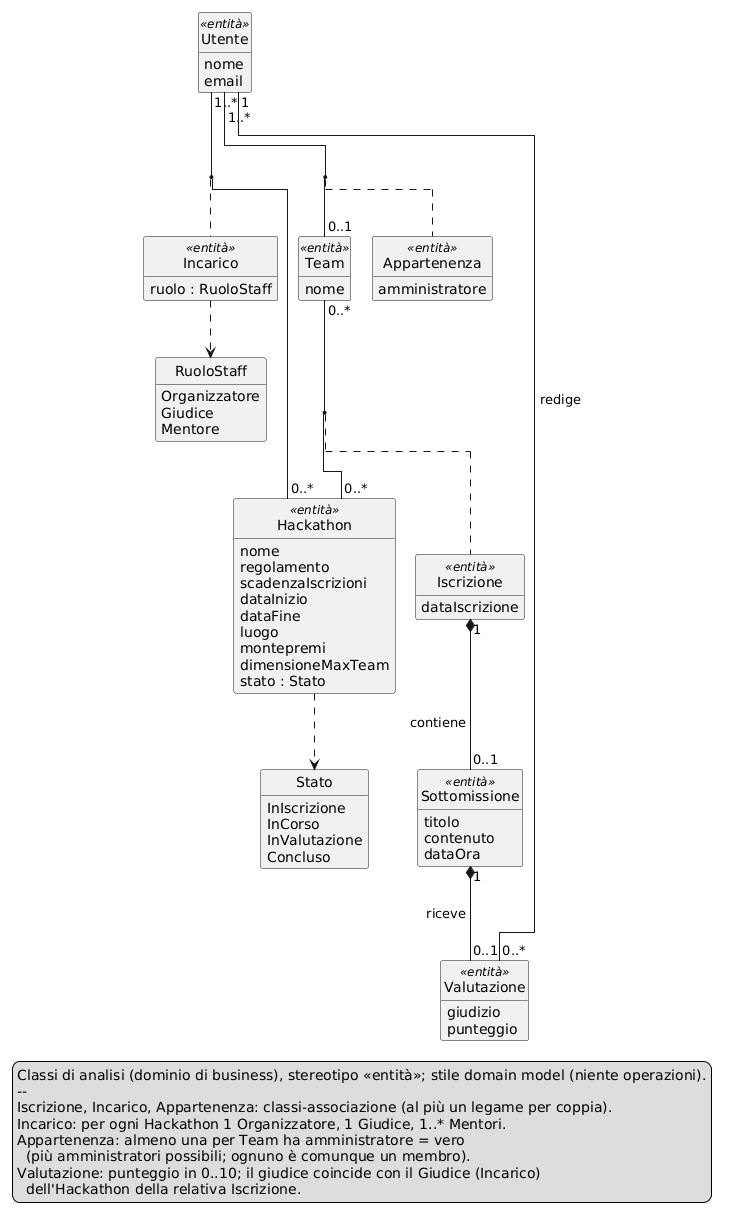

The diagram above was rendered by PlantUML. Its source (embedded in the PNG):
@startuml CLASSI_ANALISI_HackHub
' CLASSI DI ANALISI - 1a iterazione HackHub. Solo dominio di business (UML_03 slide 11).
' Stile domain model: niente operazioni (UML_03 slide 13).
' Iscrizione, Incarico, Appartenenza sono CLASSI-ASSOCIAZIONE (UML_04 slide 10):
' reificano le relazioni del triangolo Utente-Team-Hackathon.
' Layout ELK: niente incroci, linee dritte/ortogonali (richiede Java 17: render via Docker).
' Coerente con useCase.puml e CASI_USO_REALIZZATI.md.
hide empty members
hide circle
!pragma layout elk

enum Stato {
  InIscrizione
  InCorso
  InValutazione
  Concluso
}

enum RuoloStaff {
  Organizzatore
  Giudice
  Mentore
}

class Utente <<entità>> {
  nome
  email
}

class Hackathon <<entità>> {
  nome
  regolamento
  scadenzaIscrizioni
  dataInizio
  dataFine
  luogo
  montepremi
  dimensioneMaxTeam
  stato : Stato
}

class Team <<entità>> {
  nome
}

class Incarico <<entità>> {
  ruolo : RuoloStaff
}

class Appartenenza <<entità>> {
  amministratore
}

class Iscrizione <<entità>> {
  dataIscrizione
}

class Sottomissione <<entità>> {
  titolo
  contenuto
  dataOra
}

class Valutazione <<entità>> {
  giudizio
  punteggio
}

' ===== Triangolo Utente-Team-Hackathon con classi-associazione =====
Utente "1..*" -- "0..*" Hackathon
(Utente, Hackathon) .. Incarico
Utente "1..*" -- "0..1" Team
(Utente, Team) .. Appartenenza
Team "0..*" -- "0..*" Hackathon
(Team, Hackathon) .. Iscrizione

' ===== Catena del valore =====
Iscrizione "1" *-- "0..1" Sottomissione : contiene >
Sottomissione "1" *-- "0..1" Valutazione : riceve >
Utente "1" -- "0..*" Valutazione : redige >

' ===== Tipi enumerati =====
Hackathon ..> Stato
Incarico ..> RuoloStaff

legend right
  Classi di analisi (dominio di business), stereotipo «entità»; stile domain model (niente operazioni).
  --
  Iscrizione, Incarico, Appartenenza: classi-associazione (al più un legame per coppia).
  Incarico: per ogni Hackathon 1 Organizzatore, 1 Giudice, 1..* Mentori.
  Appartenenza: almeno una per Team ha amministratore = vero
    (più amministratori possibili; ognuno è comunque un membro).
  Valutazione: punteggio in 0..10; il giudice coincide con il Giudice (Incarico)
    dell'Hackathon della relativa Iscrizione.
endlegend

@enduml